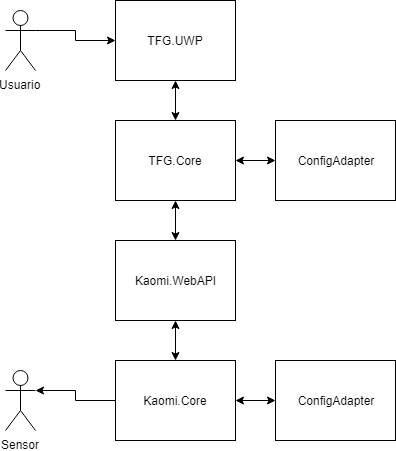

The diagram above was exported from draw.io. Its source (the exported page's mxGraphModel, read from the mxfile embedded in the PNG):
<mxGraphModel dx="1264" dy="595" grid="1" gridSize="10" guides="1" tooltips="1" connect="1" arrows="1" fold="1" page="1" pageScale="1" pageWidth="827" pageHeight="1169" math="0" shadow="0">
  <root>
    <mxCell id="0" />
    <mxCell id="1" parent="0" />
    <mxCell id="zHRKn7s2dWft_as4wdW8-1" value="TFG.UWP" style="rounded=0;whiteSpace=wrap;html=1;" vertex="1" parent="1">
      <mxGeometry x="160" y="40" width="120" height="80" as="geometry" />
    </mxCell>
    <mxCell id="zHRKn7s2dWft_as4wdW8-2" value="TFG.Core" style="rounded=0;whiteSpace=wrap;html=1;" vertex="1" parent="1">
      <mxGeometry x="160" y="160" width="120" height="80" as="geometry" />
    </mxCell>
    <mxCell id="zHRKn7s2dWft_as4wdW8-4" style="edgeStyle=orthogonalEdgeStyle;rounded=0;orthogonalLoop=1;jettySize=auto;html=1;exitX=1;exitY=0.3333333333333333;exitDx=0;exitDy=0;exitPerimeter=0;entryX=0;entryY=0.5;entryDx=0;entryDy=0;" edge="1" parent="1" source="zHRKn7s2dWft_as4wdW8-3" target="zHRKn7s2dWft_as4wdW8-1">
      <mxGeometry relative="1" as="geometry" />
    </mxCell>
    <mxCell id="zHRKn7s2dWft_as4wdW8-3" value="Usuario" style="shape=umlActor;verticalLabelPosition=bottom;labelBackgroundColor=#ffffff;verticalAlign=top;html=1;outlineConnect=0;" vertex="1" parent="1">
      <mxGeometry x="50" y="50" width="30" height="60" as="geometry" />
    </mxCell>
    <mxCell id="zHRKn7s2dWft_as4wdW8-5" value="" style="endArrow=classic;startArrow=classic;html=1;exitX=0.5;exitY=0;exitDx=0;exitDy=0;entryX=0.5;entryY=1;entryDx=0;entryDy=0;" edge="1" parent="1" source="zHRKn7s2dWft_as4wdW8-2" target="zHRKn7s2dWft_as4wdW8-1">
      <mxGeometry width="50" height="50" relative="1" as="geometry">
        <mxPoint x="350" y="200" as="sourcePoint" />
        <mxPoint x="400" y="150" as="targetPoint" />
      </mxGeometry>
    </mxCell>
    <mxCell id="zHRKn7s2dWft_as4wdW8-6" value="ConfigAdapter" style="rounded=0;whiteSpace=wrap;html=1;" vertex="1" parent="1">
      <mxGeometry x="320" y="160" width="120" height="80" as="geometry" />
    </mxCell>
    <mxCell id="zHRKn7s2dWft_as4wdW8-7" value="" style="endArrow=classic;startArrow=classic;html=1;exitX=1;exitY=0.5;exitDx=0;exitDy=0;entryX=0;entryY=0.5;entryDx=0;entryDy=0;" edge="1" parent="1" source="zHRKn7s2dWft_as4wdW8-2" target="zHRKn7s2dWft_as4wdW8-6">
      <mxGeometry width="50" height="50" relative="1" as="geometry">
        <mxPoint x="300" y="330" as="sourcePoint" />
        <mxPoint x="350" y="280" as="targetPoint" />
      </mxGeometry>
    </mxCell>
    <mxCell id="zHRKn7s2dWft_as4wdW8-8" value="Kaomi.WebAPI" style="rounded=0;whiteSpace=wrap;html=1;" vertex="1" parent="1">
      <mxGeometry x="160" y="280" width="120" height="80" as="geometry" />
    </mxCell>
    <mxCell id="zHRKn7s2dWft_as4wdW8-9" value="" style="endArrow=classic;startArrow=classic;html=1;entryX=0.5;entryY=1;entryDx=0;entryDy=0;exitX=0.5;exitY=0;exitDx=0;exitDy=0;" edge="1" parent="1" source="zHRKn7s2dWft_as4wdW8-8" target="zHRKn7s2dWft_as4wdW8-2">
      <mxGeometry width="50" height="50" relative="1" as="geometry">
        <mxPoint x="60" y="300" as="sourcePoint" />
        <mxPoint x="110" y="250" as="targetPoint" />
      </mxGeometry>
    </mxCell>
    <mxCell id="zHRKn7s2dWft_as4wdW8-15" style="edgeStyle=orthogonalEdgeStyle;rounded=0;orthogonalLoop=1;jettySize=auto;html=1;exitX=0;exitY=0.5;exitDx=0;exitDy=0;entryX=1;entryY=0.3333333333333333;entryDx=0;entryDy=0;entryPerimeter=0;" edge="1" parent="1" source="zHRKn7s2dWft_as4wdW8-10" target="zHRKn7s2dWft_as4wdW8-14">
      <mxGeometry relative="1" as="geometry" />
    </mxCell>
    <mxCell id="zHRKn7s2dWft_as4wdW8-10" value="Kaomi.Core" style="rounded=0;whiteSpace=wrap;html=1;" vertex="1" parent="1">
      <mxGeometry x="160" y="400" width="120" height="80" as="geometry" />
    </mxCell>
    <mxCell id="zHRKn7s2dWft_as4wdW8-11" value="" style="endArrow=classic;startArrow=classic;html=1;exitX=0.5;exitY=0;exitDx=0;exitDy=0;entryX=0.5;entryY=1;entryDx=0;entryDy=0;" edge="1" parent="1" source="zHRKn7s2dWft_as4wdW8-10" target="zHRKn7s2dWft_as4wdW8-8">
      <mxGeometry width="50" height="50" relative="1" as="geometry">
        <mxPoint x="330" y="420" as="sourcePoint" />
        <mxPoint x="380" y="370" as="targetPoint" />
      </mxGeometry>
    </mxCell>
    <mxCell id="zHRKn7s2dWft_as4wdW8-12" value="ConfigAdapter" style="rounded=0;whiteSpace=wrap;html=1;" vertex="1" parent="1">
      <mxGeometry x="320" y="400" width="120" height="80" as="geometry" />
    </mxCell>
    <mxCell id="zHRKn7s2dWft_as4wdW8-13" value="" style="endArrow=classic;startArrow=classic;html=1;exitX=1;exitY=0.5;exitDx=0;exitDy=0;entryX=0;entryY=0.5;entryDx=0;entryDy=0;" edge="1" parent="1" source="zHRKn7s2dWft_as4wdW8-10" target="zHRKn7s2dWft_as4wdW8-12">
      <mxGeometry width="50" height="50" relative="1" as="geometry">
        <mxPoint x="280" y="570" as="sourcePoint" />
        <mxPoint x="330" y="520" as="targetPoint" />
      </mxGeometry>
    </mxCell>
    <mxCell id="zHRKn7s2dWft_as4wdW8-14" value="Sensor" style="shape=umlActor;verticalLabelPosition=bottom;labelBackgroundColor=#ffffff;verticalAlign=top;html=1;outlineConnect=0;" vertex="1" parent="1">
      <mxGeometry x="50" y="410" width="30" height="60" as="geometry" />
    </mxCell>
  </root>
</mxGraphModel>